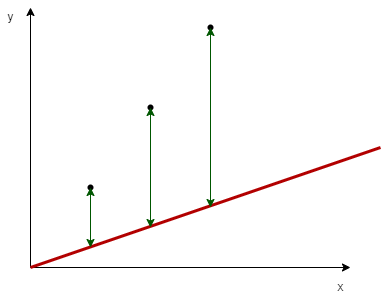

The diagram above was exported from draw.io. Its source (the exported page's mxGraphModel, read from the mxfile embedded in the PNG):
<mxGraphModel dx="1104" dy="852" grid="1" gridSize="10" guides="1" tooltips="1" connect="1" arrows="1" fold="1" page="1" pageScale="1" pageWidth="827" pageHeight="1169" math="0" shadow="0">
  <root>
    <mxCell id="0" />
    <mxCell id="1" parent="0" />
    <mxCell id="DjjiggdSnkhKL6BJeoY8-1" value="" style="endArrow=classic;html=1;rounded=0;" parent="1" edge="1">
      <mxGeometry width="50" height="50" relative="1" as="geometry">
        <mxPoint x="160" y="440" as="sourcePoint" />
        <mxPoint x="480" y="440" as="targetPoint" />
      </mxGeometry>
    </mxCell>
    <mxCell id="RQw7KghW_py_bxHJDkZR-2" value="" style="endArrow=classic;html=1;rounded=0;" edge="1" parent="1">
      <mxGeometry width="50" height="50" relative="1" as="geometry">
        <mxPoint x="160" y="440" as="sourcePoint" />
        <mxPoint x="160" y="180" as="targetPoint" />
      </mxGeometry>
    </mxCell>
    <mxCell id="RQw7KghW_py_bxHJDkZR-3" value="x" style="text;html=1;align=center;verticalAlign=middle;resizable=0;points=[];autosize=1;strokeColor=none;fillColor=none;" vertex="1" parent="1">
      <mxGeometry x="460" y="450" width="20" height="20" as="geometry" />
    </mxCell>
    <mxCell id="RQw7KghW_py_bxHJDkZR-4" value="y" style="text;html=1;align=center;verticalAlign=middle;resizable=0;points=[];autosize=1;strokeColor=none;fillColor=none;" vertex="1" parent="1">
      <mxGeometry x="130" y="180" width="20" height="20" as="geometry" />
    </mxCell>
    <mxCell id="RQw7KghW_py_bxHJDkZR-6" value="" style="shape=waypoint;sketch=0;fillStyle=solid;size=6;pointerEvents=1;points=[];resizable=0;rotatable=0;perimeter=centerPerimeter;snapToPoint=1;" vertex="1" parent="1">
      <mxGeometry x="200" y="340" width="40" height="40" as="geometry" />
    </mxCell>
    <mxCell id="RQw7KghW_py_bxHJDkZR-7" value="" style="shape=waypoint;sketch=0;fillStyle=solid;size=6;pointerEvents=1;points=[];fillColor=none;resizable=0;rotatable=0;perimeter=centerPerimeter;snapToPoint=1;" vertex="1" parent="1">
      <mxGeometry x="260" y="260" width="40" height="40" as="geometry" />
    </mxCell>
    <mxCell id="RQw7KghW_py_bxHJDkZR-8" value="" style="shape=waypoint;sketch=0;fillStyle=solid;size=6;pointerEvents=1;points=[];fillColor=none;resizable=0;rotatable=0;perimeter=centerPerimeter;snapToPoint=1;" vertex="1" parent="1">
      <mxGeometry x="320" y="180" width="40" height="40" as="geometry" />
    </mxCell>
    <mxCell id="RQw7KghW_py_bxHJDkZR-9" value="" style="endArrow=none;html=1;rounded=0;jumpSize=6;strokeWidth=3;fillColor=#e51400;strokeColor=#B20000;" edge="1" parent="1">
      <mxGeometry width="50" height="50" relative="1" as="geometry">
        <mxPoint x="160" y="440" as="sourcePoint" />
        <mxPoint x="510" y="320" as="targetPoint" />
      </mxGeometry>
    </mxCell>
    <mxCell id="RQw7KghW_py_bxHJDkZR-10" value="" style="endArrow=classic;startArrow=classic;html=1;rounded=0;strokeWidth=1;jumpSize=6;entryX=0.55;entryY=0.425;entryDx=0;entryDy=0;entryPerimeter=0;fillColor=#008a00;strokeColor=#005700;" edge="1" parent="1" target="RQw7KghW_py_bxHJDkZR-6">
      <mxGeometry width="50" height="50" relative="1" as="geometry">
        <mxPoint x="220" y="420" as="sourcePoint" />
        <mxPoint x="270" y="370" as="targetPoint" />
      </mxGeometry>
    </mxCell>
    <mxCell id="RQw7KghW_py_bxHJDkZR-11" value="" style="endArrow=classic;startArrow=classic;html=1;rounded=0;strokeWidth=1;jumpSize=6;fillColor=#008a00;strokeColor=#005700;" edge="1" parent="1">
      <mxGeometry width="50" height="50" relative="1" as="geometry">
        <mxPoint x="280" y="400" as="sourcePoint" />
        <mxPoint x="280" y="280" as="targetPoint" />
      </mxGeometry>
    </mxCell>
    <mxCell id="RQw7KghW_py_bxHJDkZR-12" value="" style="endArrow=classic;startArrow=classic;html=1;rounded=0;strokeWidth=1;jumpSize=6;fillColor=#008a00;strokeColor=#005700;" edge="1" parent="1">
      <mxGeometry width="50" height="50" relative="1" as="geometry">
        <mxPoint x="340" y="380" as="sourcePoint" />
        <mxPoint x="340" y="200" as="targetPoint" />
      </mxGeometry>
    </mxCell>
  </root>
</mxGraphModel>